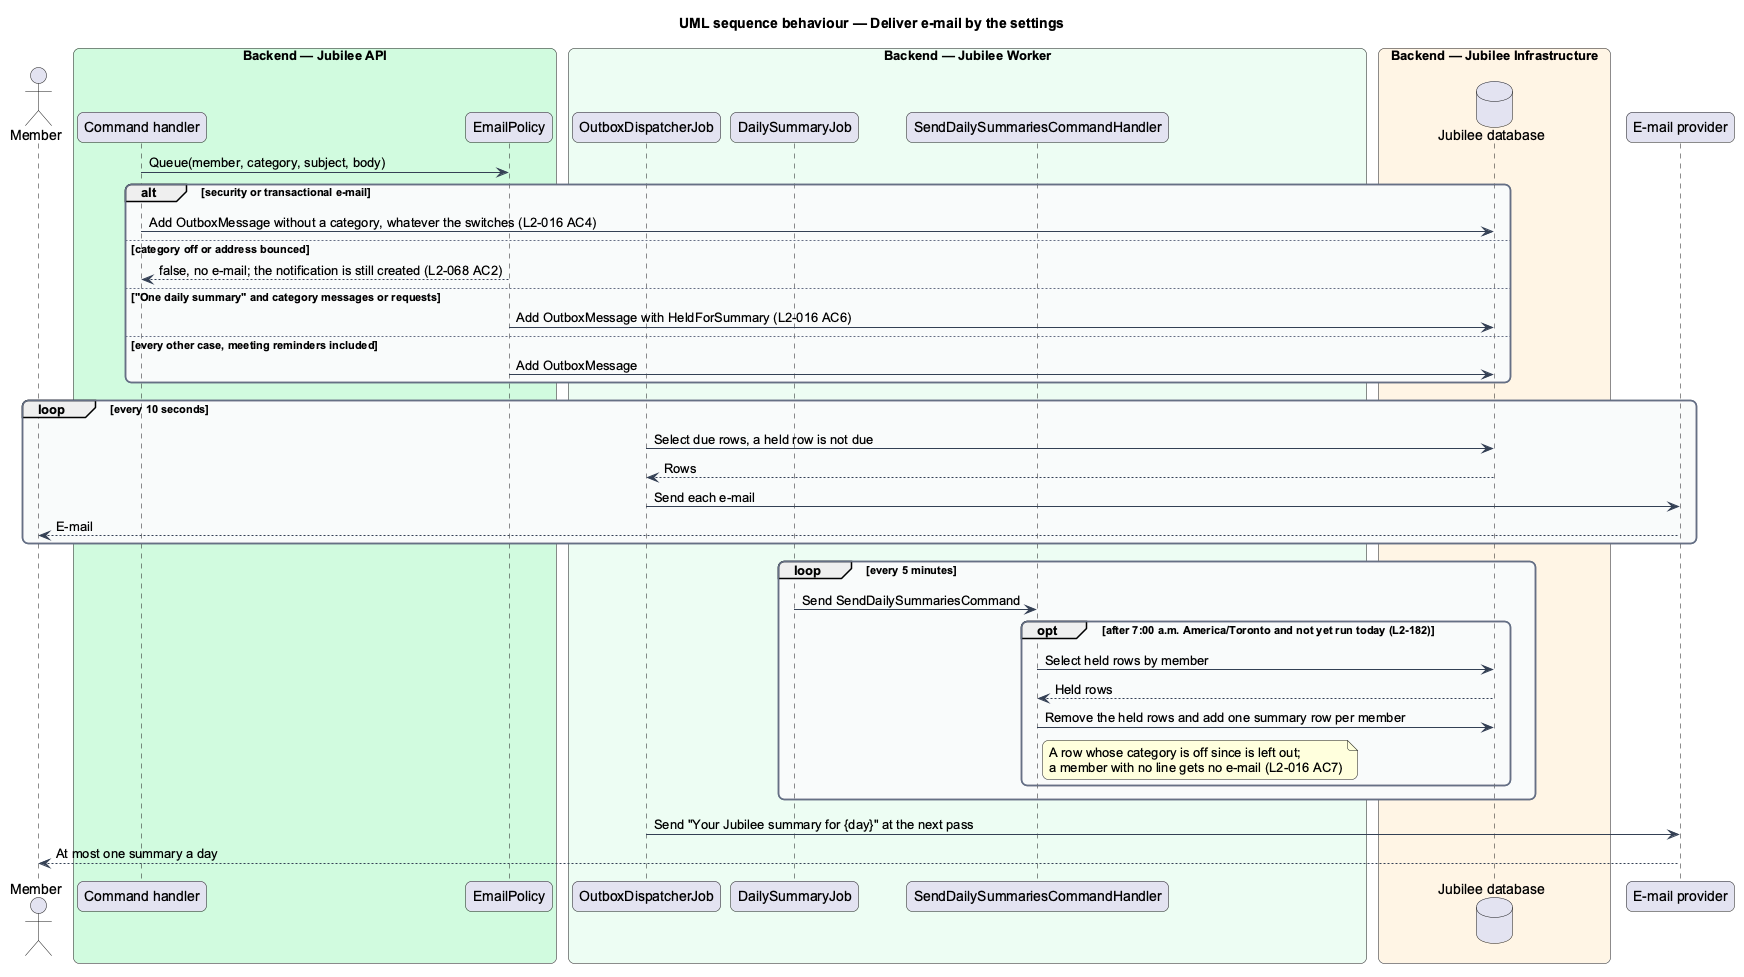

The diagram above was rendered by PlantUML. Its source (embedded in the PNG):
@startuml
title UML sequence behaviour — Deliver e-mail by the settings
skinparam backgroundColor #FFFFFF
skinparam shadowing false
skinparam roundcorner 12
skinparam defaultFontName Arial
skinparam ArrowColor #344054
skinparam rectangle {
  BorderColor #344054
  FontColor #101828
}
skinparam package {
  BorderColor #667085
  FontColor #101828
  BackgroundColor #F9FAFB
}
actor "Member" as member
box "Backend — Jubilee API" #D1FADF
  participant "Command handler" as handler
  participant "EmailPolicy" as policy
end box
box "Backend — Jubilee Worker" #ECFDF3
  participant "OutboxDispatcherJob" as outbox
  participant "DailySummaryJob" as sumjob
  participant "SendDailySummariesCommandHandler" as sum
end box
box "Backend — Jubilee Infrastructure" #FFF4E5
  database "Jubilee database" as db
end box
participant "E-mail provider" as provider
handler -> policy : Queue(member, category, subject, body)
alt security or transactional e-mail
  handler -> db : Add OutboxMessage without a category, whatever the switches (L2-016 AC4)
else category off or address bounced
  policy --> handler : false, no e-mail; the notification is still created (L2-068 AC2)
else "One daily summary" and category messages or requests
  policy -> db : Add OutboxMessage with HeldForSummary (L2-016 AC6)
else every other case, meeting reminders included
  policy -> db : Add OutboxMessage
end
loop every 10 seconds
  outbox -> db : Select due rows, a held row is not due
  db --> outbox : Rows
  outbox -> provider : Send each e-mail
  provider --> member : E-mail
end
loop every 5 minutes
  sumjob -> sum : Send SendDailySummariesCommand
  opt after 7:00 a.m. America/Toronto and not yet run today (L2-182)
    sum -> db : Select held rows by member
    db --> sum : Held rows
    sum -> db : Remove the held rows and add one summary row per member
    note right of sum : A row whose category is off since is left out;\na member with no line gets no e-mail (L2-016 AC7)
  end
end
outbox -> provider : Send "Your Jubilee summary for {day}" at the next pass
provider --> member : At most one summary a day
@enduml